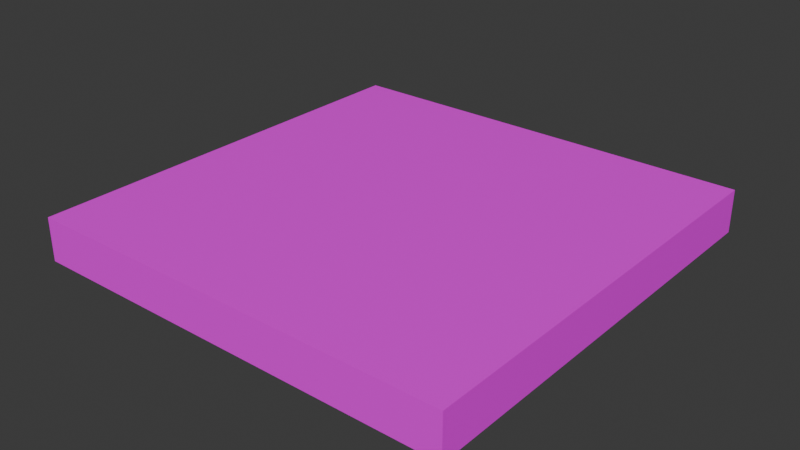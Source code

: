 # Source: Ground_--_Mud.blend  (saved by Blender 4.3.34; exported with 4.5.12 LTS)
import bpy
from mathutils import Matrix  # noqa: F401  (used for matrix-valued properties, if any)

bpy.ops.wm.read_factory_settings(use_empty=True)
scene = bpy.context.scene
scene.name = 'Scene'

# ---- collections
col_collection = bpy.data.collections.new('Collection'); scene.collection.children.link(col_collection)

# ---- images (referenced by path relative to the original .blend; pixels are not part of the script)
import os
ASSET_DIR = os.environ.get("B2B_ASSET_DIR", "")  # directory of the original .blend (textures are referenced by path, not embedded)
HERE = os.path.dirname(os.path.abspath(__file__))  # packed textures are extracted next to this script under _unpacked/

def load_image(name, relpath, width, height, colorspace="sRGB"):
    """Load a texture the original file referenced (path relative to the .blend, or extracted next to this script)."""
    p = next((c for c in (os.path.join(HERE, relpath), os.path.join(ASSET_DIR, relpath)) if relpath and os.path.exists(c)), "")
    if p:
        img = bpy.data.images.load(p, check_existing=True)
        img.name = name
    else:  # same state as the original file: an image datablock whose file is absent (Cycles renders it pink)
        img = bpy.data.images.new(name, width, height)
        img.source = "FILE"
        img.filepath = "//" + (relpath or name)
    img.colorspace_settings.name = colorspace
    return img
img_ground_psd = load_image('Ground.psd', 'Ground.psd', 1024, 1024, 'sRGB')

# ---- materials (node trees are filled in below, after node groups)
mat_ground = bpy.data.materials.new('Ground')
mat_ground.preview_render_type = 'SHADERBALL'

# ---- material node trees
mat_ground.use_nodes = True; mat_ground.node_tree.nodes.clear()
_N = mat_ground.node_tree.nodes; _L = mat_ground.node_tree.links
n0 = _N.new('ShaderNodeBsdfPrincipled'); n0.name = 'Principled BSDF'; n0.location = (10, 300)
n1 = _N.new('ShaderNodeOutputMaterial'); n1.name = 'Material Output'; n1.location = (300, 300)
n2 = _N.new('ShaderNodeTexImage'); n2.name = 'Image Texture'; n2.location = (-280, 253)
n2.image = img_ground_psd
_L.new(n0.outputs[0], n1.inputs[0])
_L.new(n2.outputs[0], n0.inputs[0])
n1.is_active_output = True

# ---- world
world_world = bpy.data.worlds.new('World'); scene.world = world_world
world_world.use_nodes = True; world_world.node_tree.nodes.clear()
_N = world_world.node_tree.nodes; _L = world_world.node_tree.links
n0 = _N.new('ShaderNodeOutputWorld'); n0.name = 'World Output'; n0.location = (300, 300)
n1 = _N.new('ShaderNodeBackground'); n1.name = 'Background'; n1.location = (10, 300)
n1.inputs[0].default_value = (0.05088, 0.05088, 0.05088, 1.0)
_L.new(n1.outputs[0], n0.inputs[0])
n0.is_active_output = True
world_world.color = (0.05088, 0.05088, 0.05088)
world_world.sun_shadow_jitter_overblur = 0.0

# ---- meshes
me_cube = bpy.data.meshes.new('Cube')
me_cube.from_pydata([(-1.0, -1.0, -2.0), (-1.0, -1.0, 0.0), (-1.0, 1.0, -2.0), (-1.0, 1.0, 0.0), (1.0, -1.0, -2.0), (1.0, -1.0, 0.0), (1.0, 1.0, -2.0), (1.0, 1.0, 0.0), (-1.0, 0.0, -2.0), (-1.0, 0.0, 0.0), (1.0, 0.0, -2.0), (1.0, 0.0, 0.0), (0.0, 1.0, -2.0), (0.0, 1.0, 0.0), (0.0, -1.0, -2.0), (0.0, -1.0, 0.0), (0.0, 0.0, 0.0), (0.0, 0.0, -2.0)], [], [(8, 9, 3, 2), (12, 13, 7, 6), (10, 11, 5, 4), (14, 15, 1, 0), (17, 10, 4, 14), (16, 9, 1, 15), (13, 3, 9, 16), (12, 6, 10, 17), (6, 7, 11, 10), (0, 1, 9, 8), (2, 12, 17, 8), (7, 13, 16, 11), (11, 16, 15, 5), (8, 17, 14, 0), (4, 5, 15, 14), (2, 3, 13, 12)])
_uv = me_cube.uv_layers.new(name='UVMap')
_uv.uv.foreach_set('vector', [0.4114, 0.125, 0.5886, 0.125, 0.5886, 0.25, 0.4114, 0.25, 0.4176, 0.375, 0.5824, 0.375, 0.5824, 0.4574, 0.4176, 0.4574, 0.4382, 0.625, 0.5618, 0.625, 0.5618, 0.6868, 0.4382, 0.6868, 0.4334, 0.875, 0.5666, 0.875, 0.5666, 0.9346, 0.4334, 0.9346, 0.3054, 0.625, 0.3885, 0.625, 0.3885, 0.7094, 0.3054, 0.7094, 0.0003343, 0.002001, 0.9999, 0.002001, 0.9999, 0.9995, 0.0003343, 0.9995, 0.0003343, 0.00326, 0.9999, 0.00326, 0.9999, 1.001, 0.0003343, 1.001, 0.3054, 0.5406, 0.3885, 0.5406, 0.3885, 0.625, 0.3054, 0.625, 0.4382, 0.5632, 0.5618, 0.5632, 0.5618, 0.625, 0.4382, 0.625, 0.4114, 0.0, 0.5886, 0.0, 0.5886, 0.125, 0.4114, 0.125, 0.2223, 0.5406, 0.3054, 0.5406, 0.3054, 0.625, 0.2223, 0.625, 0.0005353, 0.00326, 1.0, 0.00326, 1.0, 1.001, 0.0005353, 1.001, 0.0005353, 0.002001, 1.0, 0.002001, 1.0, 0.9995, 0.0005353, 0.9995, 0.2223, 0.625, 0.3054, 0.625, 0.3054, 0.7094, 0.2223, 0.7094, 0.4334, 0.8154, 0.5666, 0.8154, 0.5666, 0.875, 0.4334, 0.875, 0.4176, 0.2926, 0.5824, 0.2926, 0.5824, 0.375, 0.4176, 0.375])
me_cube.materials.append(mat_ground)
me_cube.update()

# ---- objects
ob_cube = bpy.data.objects.new('Cube', me_cube)

# ---- transforms, parenting, visibility, modifiers, constraints
ob_cube.location = (0.0, 0.0, 2.98e-08)
ob_cube.scale = (1.0, 1.0, 0.1)

# ---- collection membership
col_collection.objects.link(ob_cube)

# ---- scene / render settings (as saved in the file)
scene.frame_start = 1; scene.frame_end = 250; scene.frame_set(29)
scene.render.engine = 'BLENDER_EEVEE_NEXT'
bpy.context.view_layer.update()

# ---- added for rendering (the .blend has no active camera and no usable light): camera, sun
cam_auto = bpy.data.cameras.new('AutoCamera')
cam_auto.lens = 50.0
cam_auto.sensor_width = 36.0
cam_auto.clip_end = 1000.0
ob_auto_camera = bpy.data.objects.new('AutoCamera', cam_auto)
scene.collection.objects.link(ob_auto_camera)
ob_auto_camera.location = (2.62346, -3.14816, 1.99877)
ob_auto_camera.rotation_euler = (1.09748, -7.21219e-08, 0.694738)
scene.camera = ob_auto_camera
light_auto_sun = bpy.data.lights.new('AutoSun', 'SUN')
light_auto_sun.energy = 3.0
light_auto_sun.angle = 0.0523599
ob_auto_sun = bpy.data.objects.new('AutoSun', light_auto_sun)
scene.collection.objects.link(ob_auto_sun)
ob_auto_sun.rotation_euler = (0.872665, 0.174533, 0.523599)
bpy.context.view_layer.update()

